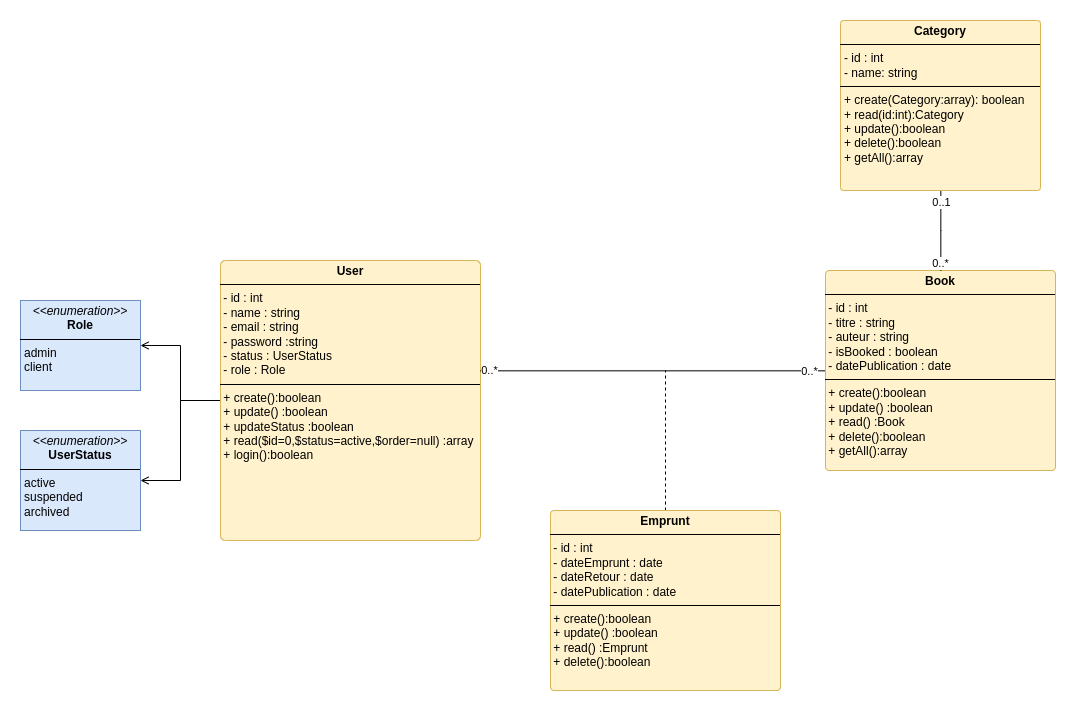

The diagram above was exported from draw.io. Its source (the exported page's mxGraphModel, read from the mxfile embedded in the PNG):
<mxGraphModel dx="4613" dy="-1277" grid="1" gridSize="10" guides="1" tooltips="1" connect="1" arrows="1" fold="1" page="1" pageScale="1" pageWidth="850" pageHeight="1100" math="0" shadow="0">
  <root>
    <mxCell id="0" />
    <mxCell id="1" parent="0" />
    <mxCell id="QCA4V063zM-WcmZkubBv-1" style="edgeStyle=orthogonalEdgeStyle;rounded=0;orthogonalLoop=1;jettySize=auto;html=1;endArrow=open;endFill=0;" edge="1" parent="1" source="QCA4V063zM-WcmZkubBv-3" target="QCA4V063zM-WcmZkubBv-5">
      <mxGeometry relative="1" as="geometry" />
    </mxCell>
    <mxCell id="QCA4V063zM-WcmZkubBv-2" style="edgeStyle=orthogonalEdgeStyle;rounded=0;orthogonalLoop=1;jettySize=auto;html=1;endArrow=open;endFill=0;" edge="1" parent="1" source="QCA4V063zM-WcmZkubBv-3" target="QCA4V063zM-WcmZkubBv-4">
      <mxGeometry relative="1" as="geometry" />
    </mxCell>
    <mxCell id="QCA4V063zM-WcmZkubBv-3" value="&lt;p style=&quot;margin:0px;margin-top:4px;text-align:center;&quot;&gt;&lt;b&gt;User&lt;/b&gt;&lt;/p&gt;&lt;hr size=&quot;1&quot; style=&quot;border-style:solid;&quot;&gt;&amp;nbsp;- id : int&lt;br&gt;&amp;nbsp;- name : string&amp;nbsp;&lt;div&gt;&amp;nbsp;- email : string&lt;/div&gt;&lt;div&gt;&amp;nbsp;- password :string&lt;/div&gt;&lt;div&gt;&amp;nbsp;- status : UserStatus&lt;/div&gt;&lt;div&gt;&lt;span style=&quot;background-color: transparent; color: light-dark(rgb(0, 0, 0), rgb(255, 255, 255));&quot;&gt;&amp;nbsp;- role : Role&amp;nbsp;&amp;nbsp;&lt;/span&gt;&lt;/div&gt;&lt;div&gt;&lt;hr size=&quot;1&quot; style=&quot;border-style:solid;&quot;&gt;&lt;/div&gt;&lt;div&gt;&amp;nbsp;+ create():boolean&lt;/div&gt;&lt;div&gt;&amp;nbsp;+ update() :boolean&lt;/div&gt;&lt;div&gt;&amp;nbsp;+ updateStatus :boolean&lt;/div&gt;&lt;div&gt;&amp;nbsp;+ read($id=0,$status=active,$order=null) :array&lt;/div&gt;&lt;div&gt;&lt;span style=&quot;background-color: transparent; color: light-dark(rgb(0, 0, 0), rgb(255, 255, 255));&quot;&gt;&amp;nbsp;+ login():boolean&lt;/span&gt;&lt;div style=&quot;height:2px;&quot;&gt;&lt;span style=&quot;background-color: transparent; color: light-dark(rgb(0, 0, 0), rgb(255, 255, 255));&quot;&gt;&lt;br&gt;&lt;/span&gt;&lt;/div&gt;&lt;div style=&quot;height: 2px;&quot;&gt;&lt;br&gt;&lt;/div&gt;&lt;/div&gt;" style="verticalAlign=top;align=left;overflow=fill;html=1;whiteSpace=wrap;rounded=1;arcSize=2;fillColor=#fff2cc;strokeColor=#d6b656;" vertex="1" parent="1">
      <mxGeometry x="-2440" y="3090" width="260" height="280" as="geometry" />
    </mxCell>
    <mxCell id="QCA4V063zM-WcmZkubBv-4" value="&lt;p style=&quot;margin:0px;margin-top:4px;text-align:center;&quot;&gt;&lt;i&gt;&amp;lt;&amp;lt;enumeration&amp;gt;&amp;gt;&lt;/i&gt;&lt;br&gt;&lt;b&gt;Role&lt;/b&gt;&lt;/p&gt;&lt;hr size=&quot;1&quot; style=&quot;border-style:solid;&quot;&gt;&lt;p style=&quot;margin:0px;margin-left:4px;&quot;&gt;admin&lt;/p&gt;&lt;p style=&quot;margin:0px;margin-left:4px;&quot;&gt;client&lt;/p&gt;" style="verticalAlign=top;align=left;overflow=fill;html=1;whiteSpace=wrap;fillColor=#dae8fc;strokeColor=#6c8ebf;" vertex="1" parent="1">
      <mxGeometry x="-2640" y="3130" width="120" height="90" as="geometry" />
    </mxCell>
    <mxCell id="QCA4V063zM-WcmZkubBv-5" value="&lt;p style=&quot;margin:0px;margin-top:4px;text-align:center;&quot;&gt;&lt;i&gt;&amp;lt;&amp;lt;enumeration&amp;gt;&amp;gt;&lt;/i&gt;&lt;br&gt;&lt;b&gt;UserStatus&lt;/b&gt;&lt;/p&gt;&lt;hr size=&quot;1&quot; style=&quot;border-style:solid;&quot;&gt;&lt;p style=&quot;margin:0px;margin-left:4px;&quot;&gt;active&lt;/p&gt;&lt;p style=&quot;margin:0px;margin-left:4px;&quot;&gt;suspended&lt;br&gt;archived&lt;/p&gt;" style="verticalAlign=top;align=left;overflow=fill;html=1;whiteSpace=wrap;fillColor=#dae8fc;strokeColor=#6c8ebf;" vertex="1" parent="1">
      <mxGeometry x="-2640" y="3260" width="120" height="100" as="geometry" />
    </mxCell>
    <mxCell id="QCA4V063zM-WcmZkubBv-20" value="" style="edgeStyle=elbowEdgeStyle;rounded=0;orthogonalLoop=1;jettySize=auto;html=1;endArrow=none;startFill=0;elbow=vertical;" edge="1" parent="1" source="QCA4V063zM-WcmZkubBv-13" target="QCA4V063zM-WcmZkubBv-3">
      <mxGeometry relative="1" as="geometry" />
    </mxCell>
    <mxCell id="QCA4V063zM-WcmZkubBv-22" value="0..*" style="edgeLabel;html=1;align=center;verticalAlign=middle;resizable=0;points=[];" vertex="1" connectable="0" parent="QCA4V063zM-WcmZkubBv-20">
      <mxGeometry x="0.9531" y="-1" relative="1" as="geometry">
        <mxPoint as="offset" />
      </mxGeometry>
    </mxCell>
    <mxCell id="QCA4V063zM-WcmZkubBv-23" value="0..*" style="edgeLabel;html=1;align=center;verticalAlign=middle;resizable=0;points=[];" vertex="1" connectable="0" parent="QCA4V063zM-WcmZkubBv-20">
      <mxGeometry x="-0.9048" relative="1" as="geometry">
        <mxPoint as="offset" />
      </mxGeometry>
    </mxCell>
    <mxCell id="QCA4V063zM-WcmZkubBv-13" value="&lt;p style=&quot;margin:0px;margin-top:4px;text-align:center;&quot;&gt;&lt;b&gt;Book&lt;/b&gt;&lt;/p&gt;&lt;hr size=&quot;1&quot; style=&quot;border-style:solid;&quot;&gt;&amp;nbsp;- id : int&lt;br&gt;&amp;nbsp;- titre : string&lt;div&gt;&amp;nbsp;- auteur : string&lt;/div&gt;&lt;div&gt;&amp;nbsp;- isBooked : boolean&amp;nbsp;&lt;/div&gt;&lt;div&gt;&amp;nbsp;- datePublication : date&lt;br&gt;&lt;div&gt;&lt;hr size=&quot;1&quot; style=&quot;border-style:solid;&quot;&gt;&lt;/div&gt;&lt;div&gt;&amp;nbsp;+ create():boolean&lt;/div&gt;&lt;div&gt;&amp;nbsp;+ update() :boolean&lt;/div&gt;&lt;div&gt;&amp;nbsp;+ read() :Book&lt;/div&gt;&lt;div&gt;&amp;nbsp;+ delete():boolean&lt;/div&gt;&lt;div&gt;&lt;span style=&quot;background-color: transparent; color: light-dark(rgb(0, 0, 0), rgb(255, 255, 255));&quot;&gt;&amp;nbsp;+ getAll():array&lt;/span&gt;&lt;div style=&quot;height:2px;&quot;&gt;&lt;span style=&quot;background-color: transparent; color: light-dark(rgb(0, 0, 0), rgb(255, 255, 255));&quot;&gt;&lt;br&gt;&lt;/span&gt;&lt;/div&gt;&lt;div style=&quot;height: 2px;&quot;&gt;&lt;br&gt;&lt;/div&gt;&lt;/div&gt;&lt;/div&gt;" style="verticalAlign=top;align=left;overflow=fill;html=1;whiteSpace=wrap;rounded=1;arcSize=2;fillColor=#fff2cc;strokeColor=#d6b656;" vertex="1" parent="1">
      <mxGeometry x="-1835" y="3100" width="230" height="200" as="geometry" />
    </mxCell>
    <mxCell id="QCA4V063zM-WcmZkubBv-21" style="edgeStyle=orthogonalEdgeStyle;rounded=0;orthogonalLoop=1;jettySize=auto;html=1;endArrow=none;startFill=0;dashed=1;" edge="1" parent="1" source="QCA4V063zM-WcmZkubBv-14">
      <mxGeometry relative="1" as="geometry">
        <mxPoint x="-1995" y="3200" as="targetPoint" />
      </mxGeometry>
    </mxCell>
    <mxCell id="QCA4V063zM-WcmZkubBv-14" value="&lt;p style=&quot;margin:0px;margin-top:4px;text-align:center;&quot;&gt;&lt;span style=&quot;color: rgba(0, 0, 0, 0); font-family: monospace; font-size: 0px; text-wrap-mode: nowrap; background-color: transparent; text-align: left;&quot;&gt;3CmxGraphModel%3E%3Croot%3E%3CmxCell%20id%3D%220%22%2F%3E%3CmxCell%20id%3D%221%22%20parent%3D%220%22%2F%3E%3CmxCell%20id%3D%222%22%20value%3D%220..*%22%20style%3D%22edgeLabel%3Bhtml%3D1%3Balign%3Dcenter%3BverticalAlign%3Dmiddle%3Bresizable%3D0%3Bpoints%3D%5B%5D%3B%22%20vertex%3D%221%22%20connectable%3D%220%22%20parent%3D%221%22%3E%3CmxGeometry%20x%3D%22-602.8571428571427%22%20y%3D%221850.4285714285713%22%20as%3D%22geometry%22%2F%3E%3C%2FmxCell%3E%3CmxCell%20id%3D%223%22%20value%3D%22%26lt%3Bp%20style%3D%26quot%3Bmargin%3A0px%3Bmargin-top%3A4px%3Btext-align%3Acenter%3B%26quot%3B%26gt%3B%26lt%3Bb%26gt%3BTag%26lt%3B%2Fb%26gt%3B%26lt%3B%2Fp%26gt%3B%26lt%3Bhr%20size%3D%26quot%3B1%26quot%3B%20style%3D%26quot%3Bborder-style%3Asolid%3B%26quot%3B%26gt%3B%26lt%3Bp%20style%3D%26quot%3Bmargin%3A0px%3Bmargin-left%3A4px%3B%26quot%3B%26gt%3B-%20id%20%3A%20int%26lt%3Bbr%26gt%3B%26lt%3B%2Fp%26gt%3B%26lt%3Bp%20style%3D%26quot%3Bmargin%3A0px%3Bmargin-left%3A4px%3B%26quot%3B%26gt%3B-%20name%3A%20string%26lt%3Bbr%26gt%3B%26lt%3B%2Fp%26gt%3B%26lt%3Bhr%20size%3D%26quot%3B1%26quot%3B%20style%3D%26quot%3Bborder-style%3Asolid%3B%26quot%3B%26gt%3B%26lt%3Bp%20style%3D%26quot%3Bmargin%3A0px%3Bmargin-left%3A4px%3B%26quot%3B%26gt%3B%2B%20create(tags%3Aarray)%3A%20boolean%26lt%3B%2Fp%26gt%3B%26lt%3Bp%20style%3D%26quot%3Bmargin%3A0px%3Bmargin-left%3A4px%3B%26quot%3B%26gt%3B%2B%20read(id%3Aint)%3Aboolean%26lt%3Bbr%26gt%3B%26lt%3B%2Fp%26gt%3B%26lt%3Bp%20style%3D%26quot%3Bmargin%3A0px%3Bmargin-left%3A4px%3B%26quot%3B%26gt%3B%2B%20update()%3Aboolean%26lt%3B%2Fp%26gt%3B%26lt%3Bp%20style%3D%26quot%3Bmargin%3A0px%3Bmargin-left%3A4px%3B%26quot%3B%26gt%3B%2B%20delete()%3Aboolean%26lt%3Bbr%26gt%3B%2B%20getAllTags()%3Aarray%26lt%3B%2Fp%26gt%3B%22%20style%3D%22verticalAlign%3Dtop%3Balign%3Dleft%3Boverflow%3Dfill%3Bhtml%3D1%3BwhiteSpace%3Dwrap%3Brounded%3D1%3BarcSize%3D2%3BfillColor%3D%23fff2cc%3BstrokeColor%3D%23d6b656%3B%22%20vertex%3D%221%22%20parent%3D%221%22%3E%3CmxGeometry%20x%3D%22-720%22%20y%3D%221660%22%20width%3D%22200%22%20height%3D%22170%22%20as%3D%22geometry%22%2F%3E%3C%2FmxCell%3E%3C%2Froot%3E%3C%2FmxGraphMode&lt;/span&gt;&lt;span style=&quot;background-color: transparent; color: light-dark(rgb(0, 0, 0), rgb(255, 255, 255)); text-align: left;&quot;&gt;&lt;b&gt;Emprunt&lt;/b&gt;&lt;/span&gt;&lt;/p&gt;&lt;hr size=&quot;1&quot; style=&quot;border-style:solid;&quot;&gt;&amp;nbsp;- id : int&lt;br&gt;&amp;nbsp;- dateEmprunt : date&lt;div&gt;&amp;nbsp;- dateRetour : date&lt;/div&gt;&lt;div&gt;&amp;nbsp;- datePublication : date&lt;br&gt;&lt;div&gt;&lt;hr size=&quot;1&quot; style=&quot;border-style:solid;&quot;&gt;&lt;/div&gt;&lt;div&gt;&amp;nbsp;+ create():boolean&lt;/div&gt;&lt;div&gt;&amp;nbsp;+ update() :boolean&lt;/div&gt;&lt;div&gt;&amp;nbsp;+ read() :Emprunt&lt;/div&gt;&lt;div&gt;&amp;nbsp;+ delete():boolean&lt;/div&gt;&lt;div&gt;&lt;span style=&quot;background-color: transparent; color: light-dark(rgb(0, 0, 0), rgb(255, 255, 255));&quot;&gt;&amp;nbsp;&lt;/span&gt;&lt;div style=&quot;height:2px;&quot;&gt;&lt;span style=&quot;background-color: transparent; color: light-dark(rgb(0, 0, 0), rgb(255, 255, 255));&quot;&gt;&lt;br&gt;&lt;/span&gt;&lt;/div&gt;&lt;div style=&quot;height: 2px;&quot;&gt;&lt;br&gt;&lt;/div&gt;&lt;/div&gt;&lt;/div&gt;" style="verticalAlign=top;align=left;overflow=fill;html=1;whiteSpace=wrap;rounded=1;arcSize=2;fillColor=#fff2cc;strokeColor=#d6b656;" vertex="1" parent="1">
      <mxGeometry x="-2110" y="3340" width="230" height="180" as="geometry" />
    </mxCell>
    <mxCell id="QCA4V063zM-WcmZkubBv-17" style="edgeStyle=elbowEdgeStyle;rounded=0;orthogonalLoop=1;jettySize=auto;html=1;endArrow=none;startFill=0;" edge="1" parent="1" source="QCA4V063zM-WcmZkubBv-16" target="QCA4V063zM-WcmZkubBv-13">
      <mxGeometry relative="1" as="geometry" />
    </mxCell>
    <mxCell id="QCA4V063zM-WcmZkubBv-18" value="0..1" style="edgeLabel;html=1;align=center;verticalAlign=middle;resizable=0;points=[];" vertex="1" connectable="0" parent="QCA4V063zM-WcmZkubBv-17">
      <mxGeometry x="-0.7324" relative="1" as="geometry">
        <mxPoint as="offset" />
      </mxGeometry>
    </mxCell>
    <mxCell id="QCA4V063zM-WcmZkubBv-19" value="0..*" style="edgeLabel;html=1;align=center;verticalAlign=middle;resizable=0;points=[];" vertex="1" connectable="0" parent="QCA4V063zM-WcmZkubBv-17">
      <mxGeometry x="0.8135" y="-1" relative="1" as="geometry">
        <mxPoint as="offset" />
      </mxGeometry>
    </mxCell>
    <mxCell id="QCA4V063zM-WcmZkubBv-16" value="&lt;p style=&quot;margin:0px;margin-top:4px;text-align:center;&quot;&gt;&lt;b&gt;Category&lt;/b&gt;&lt;/p&gt;&lt;hr size=&quot;1&quot; style=&quot;border-style:solid;&quot;&gt;&lt;p style=&quot;margin:0px;margin-left:4px;&quot;&gt;- id : int&lt;br&gt;&lt;/p&gt;&lt;p style=&quot;margin:0px;margin-left:4px;&quot;&gt;- name: string&lt;br&gt;&lt;/p&gt;&lt;hr size=&quot;1&quot; style=&quot;border-style:solid;&quot;&gt;&lt;p style=&quot;margin:0px;margin-left:4px;&quot;&gt;+ create(Category:array): boolean&lt;/p&gt;&lt;p style=&quot;margin:0px;margin-left:4px;&quot;&gt;+ read(id:int):Category&lt;br&gt;&lt;/p&gt;&lt;p style=&quot;margin:0px;margin-left:4px;&quot;&gt;+ update():boolean&lt;/p&gt;&lt;p style=&quot;margin:0px;margin-left:4px;&quot;&gt;+ delete():boolean&lt;br&gt;+ getAll():array&lt;/p&gt;" style="verticalAlign=top;align=left;overflow=fill;html=1;whiteSpace=wrap;rounded=1;arcSize=2;fillColor=#fff2cc;strokeColor=#d6b656;" vertex="1" parent="1">
      <mxGeometry x="-1820" y="2850" width="200" height="170" as="geometry" />
    </mxCell>
  </root>
</mxGraphModel>